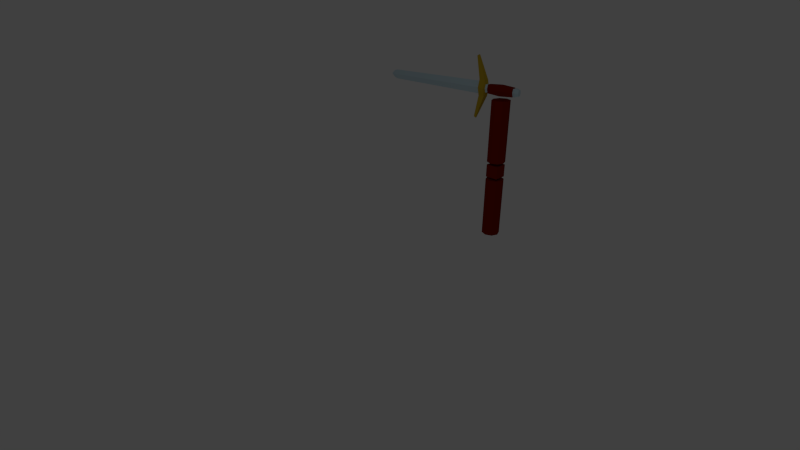 # Source: slash.blend  (saved by Blender 2.75.0; exported with 4.5.12 LTS)
import bpy
from mathutils import Matrix  # noqa: F401  (used for matrix-valued properties, if any)

bpy.ops.wm.read_factory_settings(use_empty=True)
scene = bpy.context.scene
scene.name = 'Scene'

# ---- collections
col_collection_1 = bpy.data.collections.new('Collection 1'); scene.collection.children.link(col_collection_1)

# ---- materials (node trees are filled in below, after node groups)
mat_brown = bpy.data.materials.new('brown')
mat_brown.alpha_threshold = 0.0
mat_brown.use_transparent_shadow = False
mat_brown.diffuse_color = (0.2266, 0.009081, 0.00167, 1.0)
mat_brown.roughness = 0.5
mat_brown.specular_intensity = 0.0
mat_steel = bpy.data.materials.new('steel')
mat_steel.alpha_threshold = 0.0
mat_steel.use_transparent_shadow = False
mat_steel.diffuse_color = (0.5708, 0.7317, 0.8, 1.0)
mat_steel.roughness = 0.5
mat_gold = bpy.data.materials.new('gold')
mat_gold.alpha_threshold = 0.0
mat_gold.use_transparent_shadow = False
mat_gold.diffuse_color = (0.5815, 0.3919, 0.02271, 1.0)
mat_gold.roughness = 0.5

# ---- material node trees

# ---- world
world_world = bpy.data.worlds.new('World'); scene.world = world_world
world_world.color = (0.05088, 0.05088, 0.05088)
world_world.use_sun_shadow = False
world_world.sun_shadow_jitter_overblur = 0.0
world_world.cycles.sampling_method = 'MANUAL'
world_world.cycles.sample_map_resolution = 256

# ---- cameras
cam_camera = bpy.data.cameras.new('Camera')
cam_camera.clip_end = 100.0
cam_camera.lens = 19.07
cam_camera.sensor_width = 32.0
cam_camera.sensor_height = 18.0
cam_camera.ortho_scale = 7.314
cam_camera.lens_unit = 'FOV'
cam_camera.dof.focus_distance = 0.0
cam_camera.dof.aperture_fstop = 128.0

# ---- lights
light_lamp = bpy.data.lights.new('Lamp', 'POINT')
light_lamp.transmission_factor = 0.0
light_lamp.cutoff_distance = 30.0
light_lamp.energy = 100.0
light_lamp.shadow_buffer_clip_start = 1.001
light_lamp.shadow_soft_size = 0.1
light_lamp.shadow_maximum_resolution = 0.006
light_lamp.use_absolute_resolution = True
light_lamp.cycles.use_multiple_importance_sampling = False

# ---- meshes
me_cylinder = bpy.data.meshes.new('Cylinder')
me_cylinder.from_pydata([(0.0, 1.0, 1.6), (0.0, 1.0, 3.6), (0.7071, 0.7071, 1.6), (0.7071, 0.7071, 3.6), (1.0, -4.371e-08, 1.6), (1.0, -4.371e-08, 3.6), (0.7071, -0.7071, 1.6), (0.7071, -0.7071, 3.6), (-8.742e-08, -1.0, 1.6), (-8.742e-08, -1.0, 3.6), (-0.7071, -0.7071, 1.6), (-0.7071, -0.7071, 3.6), (-1.0, 1.192e-08, 1.6), (-1.0, 1.192e-08, 3.6), (-0.7071, 0.7071, 1.6), (-0.7071, 0.7071, 3.6), (-0.7, -0.7, 1.08), (-0.7, -0.7, 1.5), (-0.7, 0.7, 1.08), (-0.7, 0.7, 1.5), (0.7, -0.7, 1.08), (0.7, -0.7, 1.5), (0.7, 0.7, 1.08), (0.7, 0.7, 1.5), (0.0, 1.0, -1.0), (0.0, 1.0, 1.0), (0.7071, 0.7071, -1.0), (0.7071, 0.7071, 1.0), (1.0, -4.371e-08, -1.0), (1.0, -4.371e-08, 1.0), (0.7071, -0.7071, -1.0), (0.7071, -0.7071, 1.0), (-8.742e-08, -1.0, -1.0), (-8.742e-08, -1.0, 1.0), (-0.7071, -0.7071, -1.0), (-0.7071, -0.7071, 1.0), (-1.0, 1.192e-08, -1.0), (-1.0, 1.192e-08, 1.0), (-0.7071, 0.7071, -1.0), (-0.7071, 0.7071, 1.0), (-2.894, 0.2111, 3.884), (-15.67, 0.152, 3.884), (-2.894, -3.691e-06, 4.083), (-15.67, 1.687e-06, 4.043), (-2.894, -3.87e-06, 3.684), (-15.67, 1.508e-06, 3.724), (-2.894, -0.2111, 3.884), (-15.67, -0.152, 3.884), (-2.05, -0.5278, 3.884), (-2.789, -0.4222, 3.884), (-2.05, -0.2956, 3.63), (-2.789, -0.2111, 3.63), (-2.05, 0.2956, 3.63), (-2.789, 0.2111, 3.63), (-2.05, 0.5278, 3.884), (-2.789, 0.4222, 3.884), (-2.05, 0.2956, 4.137), (-2.789, 0.2111, 4.137), (-2.05, -0.2956, 4.137), (-2.789, -0.2111, 4.137), (-1.944, -0.3167, 3.884), (-1.944, -0.2111, 3.757), (-1.944, 0.2111, 3.757), (-1.944, 0.3167, 3.884), (-1.944, 0.2111, 4.01), (-1.944, -0.2111, 4.01), (-3.37, -0.0634, 2.934), (-3.136, -0.08876, 2.897), (-3.136, 0.08875, 2.897), (-3.37, 0.06339, 2.934), (-3.37, 0.06339, 4.834), (-3.136, 0.08875, 4.87), (-3.136, -0.08876, 4.87), (-3.37, -0.0634, 4.834), (1.729, -0.3167, 3.884), (1.729, -0.2111, 3.757), (1.729, 0.2111, 3.757), (1.729, 0.3167, 3.884), (1.729, 0.2111, 4.01), (1.729, -0.2111, 4.01), (2.109, -0.2217, 3.884), (2.109, -0.1478, 3.795), (2.109, 0.1478, 3.795), (2.109, 0.2217, 3.884), (2.109, 0.1478, 3.972), (2.109, -0.1478, 3.972), (-1.672, -0.19, 3.998), (1.457, -0.19, 3.998), (1.457, 0.19, 3.998), (-1.672, 0.19, 3.998), (-1.672, 0.285, 3.884), (1.457, 0.285, 3.884), (1.457, 0.19, 3.77), (-1.672, 0.19, 3.77), (-1.672, -0.285, 3.884), (1.457, -0.285, 3.884), (-1.672, -0.19, 3.77), (1.457, -0.19, 3.77), (-1.622, -0.228, 4.021), (1.408, -0.228, 4.021), (1.408, 0.228, 4.021), (-1.622, 0.228, 4.021), (-1.622, 0.342, 3.884), (1.408, 0.342, 3.884), (1.408, 0.228, 3.747), (-1.622, 0.228, 3.747), (-1.622, -0.342, 3.884), (1.408, -0.342, 3.884), (-1.622, -0.228, 3.747), (1.408, -0.228, 3.747), (-0.1074, -0.2787, 4.051), (-0.1074, 0.2787, 4.051), (-0.1074, 0.418, 3.884), (-0.1074, 0.2787, 3.717), (-0.1074, -0.418, 3.884), (-0.1074, -0.2787, 3.717), (-16.14, 1.887e-06, 4.007), (-16.14, 0.117, 3.884), (-16.14, 1.753e-06, 3.761), (-16.14, -0.117, 3.884), (-16.62, 2.021e-06, 3.884), (-3.37, -0.0634, 2.934), (-3.37, -0.0634, 2.934), (-3.136, -0.08876, 2.897), (-3.136, 0.08875, 2.897), (-3.136, 0.08875, 2.897), (-3.37, 0.06339, 2.934), (-3.37, 0.06339, 2.934), (-15.67, 1.687e-06, 4.043), (-2.894, -3.691e-06, 4.083), (-2.894, -3.691e-06, 4.083), (-2.894, 0.2111, 3.884), (-2.894, -0.2111, 3.884), (-15.67, 1.508e-06, 3.724), (-2.894, -3.87e-06, 3.684), (-2.894, -3.87e-06, 3.684), (-2.05, -0.5278, 3.884), (-2.05, -0.2956, 3.63), (-2.789, -0.2111, 3.63), (-2.789, -0.4222, 3.884), (-2.05, 0.2956, 3.63), (-2.05, 0.5278, 3.884), (-2.789, 0.4222, 3.884), (-2.789, 0.2111, 3.63), (-2.05, 0.2956, 4.137), (-2.789, 0.2111, 4.137), (-2.05, -0.2956, 4.137), (-2.789, -0.2111, 4.137), (-1.944, -0.3167, 3.884), (-1.944, -0.2111, 3.757), (-1.944, 0.2111, 3.757), (-1.944, 0.3167, 3.884), (-1.944, 0.2111, 4.01), (-1.944, -0.2111, 4.01), (-3.136, -0.08876, 2.897), (-3.37, 0.06339, 4.834), (-3.136, 0.08875, 4.87), (-3.136, 0.08875, 4.87), (-3.136, -0.08876, 4.87), (-3.136, -0.08876, 4.87), (-3.37, -0.0634, 4.834), (-1.672, 0.19, 3.77), (-1.672, -0.19, 3.77), (1.457, 0.19, 3.77), (1.457, -0.19, 3.77), (-1.672, -0.285, 3.884), (1.457, -0.285, 3.884), (-1.672, 0.19, 3.998), (-1.672, 0.285, 3.884), (1.457, 0.19, 3.998), (1.457, 0.285, 3.884), (-1.672, -0.19, 3.998), (1.457, -0.19, 3.998), (-16.14, 1.753e-06, 3.761), (-16.62, 2.021e-06, 3.884), (-16.14, 1.887e-06, 4.007)], [], [(0, 1, 3, 2), (2, 3, 5, 4), (4, 5, 7, 6), (6, 7, 9, 8), (8, 9, 11, 10), (10, 11, 13, 12), (3, 1, 15, 13, 11, 9, 7, 5), (14, 15, 1, 0), (12, 13, 15, 14), (0, 2, 4, 6, 8, 10, 12, 14), (17, 19, 18, 16), (19, 23, 22, 18), (23, 21, 20, 22), (21, 17, 16, 20), (16, 18, 22, 20), (21, 23, 19, 17), (24, 25, 27, 26), (26, 27, 29, 28), (28, 29, 31, 30), (30, 31, 33, 32), (32, 33, 35, 34), (34, 35, 37, 36), (27, 25, 39, 37, 35, 33, 31, 29), (38, 39, 25, 24), (36, 37, 39, 38), (24, 26, 28, 30, 32, 34, 36, 38), (41, 128, 129, 131), (43, 47, 132, 130), (47, 133, 134, 132), (45, 41, 131, 135), (136, 139, 138, 137), (51, 143, 126, 122), (52, 53, 142, 141), (141, 142, 145, 144), (58, 59, 139, 136), (57, 147, 160, 155), (146, 48, 148, 153), (51, 49, 44), (44, 40, 55), (55, 40, 42), (57, 42, 147), (42, 46, 49), (169, 172, 79, 78), (143, 51, 44), (143, 44, 55), (57, 55, 42), (147, 42, 49), (49, 46, 44), (54, 56, 152, 151), (50, 140, 150, 149), (56, 146, 153, 152), (48, 50, 149, 148), (140, 54, 151, 150), (123, 121, 127, 124), (137, 138, 66, 154), (53, 52, 125, 69), (140, 50, 67, 68), (156, 155, 160, 158), (144, 145, 70, 157), (59, 58, 159, 73), (146, 56, 71, 72), (78, 79, 85, 84), (163, 170, 77, 76), (172, 166, 74, 79), (170, 169, 78, 77), (166, 164, 75, 74), (164, 163, 76, 75), (80, 81, 82, 83, 84, 85), (76, 77, 83, 82), (74, 75, 81, 80), (79, 74, 80, 85), (77, 78, 84, 83), (75, 76, 82, 81), (61, 62, 161, 162), (109, 104, 92, 97), (60, 61, 162, 165), (107, 109, 97, 95), (63, 64, 167, 168), (103, 100, 88, 91), (65, 60, 165, 171), (99, 107, 95, 87), (62, 63, 168, 161), (104, 103, 91, 92), (64, 65, 171, 167), (100, 99, 87, 88), (89, 86, 98, 101), (111, 110, 99, 100), (93, 90, 102, 105), (113, 112, 103, 104), (86, 94, 106, 98), (110, 114, 107, 99), (90, 89, 101, 102), (112, 111, 100, 103), (94, 96, 108, 106), (114, 115, 109, 107), (96, 93, 105, 108), (115, 113, 104, 109), (108, 105, 113, 115), (106, 108, 115, 114), (102, 101, 111, 112), (98, 106, 114, 110), (105, 102, 112, 113), (101, 98, 110, 111), (41, 45, 173, 117), (47, 43, 116, 119), (128, 41, 117, 175), (133, 47, 119, 118), (117, 173, 174), (175, 117, 174), (118, 119, 120), (119, 116, 120)])
me_cylinder.polygons.foreach_set('material_index', [0, 0, 0, 0, 0, 0, 0, 0, 0, 0, 0, 0, 0, 0, 0, 0, 0, 0, 0, 0, 0, 0, 0, 0, 0, 0, 1, 1, 1, 1, 2, 2, 2, 2, 2, 2, 2, 2, 2, 2, 2, 2, 1, 2, 2, 2, 2, 2, 2, 2, 2, 2, 2, 2, 2, 2, 2, 2, 2, 2, 2, 1, 1, 1, 1, 1, 1, 1, 1, 1, 1, 1, 1, 1, 0, 1, 0, 1, 0, 1, 0, 1, 0, 1, 0, 0, 0, 0, 0, 0, 0, 0, 0, 0, 0, 0, 0, 0, 0, 0, 0, 0, 0, 1, 1, 1, 1, 1, 1, 1, 1])
_k = set([(40, 42), (40, 44), (42, 46), (43, 116), (43, 130), (44, 46), (45, 135), (45, 173), (48, 50), (48, 146), (49, 51), (49, 147), (50, 67), (51, 122), (52, 125), (52, 141), (53, 69), (53, 142), (54, 56), (54, 140), (55, 57), (55, 143), (56, 71), (57, 155), (58, 136), (58, 159), (59, 73), (59, 139), (60, 61), (60, 65), (61, 62), (62, 63), (63, 64), (64, 65), (66, 138), (66, 154), (67, 68), (68, 140), (69, 125), (70, 145), (70, 157), (71, 72), (72, 146), (73, 159), (86, 89), (86, 94), (87, 88), (87, 95), (88, 91), (89, 90), (90, 93), (91, 92), (92, 97), (93, 96), (94, 96), (95, 97), (116, 120), (118, 120), (118, 133), (121, 123), (121, 127), (122, 126), (123, 124), (124, 127), (126, 143), (128, 129), (128, 175), (129, 131), (130, 132), (131, 135), (132, 134), (133, 134), (136, 137), (137, 154), (138, 139), (141, 144), (142, 145), (144, 157), (147, 160), (148, 149), (148, 153), (149, 150), (150, 151), (151, 152), (152, 153), (155, 156), (156, 158), (158, 160), (161, 162), (161, 168), (162, 165), (163, 164), (163, 170), (164, 166), (165, 171), (166, 172), (167, 168), (167, 171), (169, 170), (169, 172), (173, 174), (174, 175)])
me_cylinder.attributes.new('sharp_edge', 'BOOLEAN', 'EDGE').data.foreach_set('value', [ (min(e.vertices), max(e.vertices)) in _k for e in me_cylinder.edges])
me_cylinder.materials.append(mat_brown)
me_cylinder.materials.append(mat_steel)
me_cylinder.materials.append(mat_gold)
me_cylinder.use_remesh_preserve_volume = False
me_cylinder.use_remesh_preserve_attributes = False
me_cylinder.use_mirror_vertex_groups = False
me_cylinder.update()
arm_skeleton = bpy.data.armatures.new('skeleton')  # bones are not reproduced

# ---- objects
ob_armature = bpy.data.objects.new('Armature', arm_skeleton)
ob_cylinder = bpy.data.objects.new('Cylinder', me_cylinder)
ob_lamp = bpy.data.objects.new('Lamp', light_lamp)
ob_camera = bpy.data.objects.new('Camera', cam_camera)

# ---- transforms, parenting, visibility, modifiers, constraints
ob_armature.location = (0.0, 0.0, 0.0)
ob_armature.scale = (2.3, 2.3, 2.3)
ob_armature.lineart.crease_threshold = 0.0
ob_cylinder.parent = ob_armature
ob_cylinder.matrix_parent_inverse = Matrix(((0.4348, 0.0, 0.0, 0.0), (0.0, 0.4348, 0.0, 0.0), (0.0, 0.0, 0.4348, 0.0), (0.0, 0.0, 0.0, 1.0)))
ob_cylinder.location = (0.0, 0.0, 1.0)
ob_cylinder.scale = (0.3, 0.3, 1.0)
ob_cylinder.lineart.crease_threshold = 0.0
_vg = ob_cylinder.vertex_groups.new(name='arm')
for _i, _w in zip([16, 17, 18, 19, 20, 21, 22, 23, 24, 25, 26, 27, 28, 29, 30, 31, 32, 33, 34, 35, 36, 37, 38, 39], [0.8454, 0.1403, 0.8597, 0.1546, 0.8597, 0.1546, 0.8454, 0.1403, 1.0, 1.0, 1.0, 1.0, 1.0, 1.0, 1.0, 1.0, 1.0, 1.0, 1.0, 1.0, 1.0, 1.0, 1.0, 1.0]): _vg.add([_i], _w, 'REPLACE')
_vg = ob_cylinder.vertex_groups.new(name='forearm')
for _i, _w in zip([0, 1, 2, 3, 4, 5, 6, 7, 8, 9, 10, 11, 12, 13, 14, 15, 16, 17, 18, 19, 20, 21, 22, 23, 74, 75, 76, 77, 78, 79, 80, 81, 82, 83, 84, 85, 87, 88, 91, 92, 93, 95, 96, 97, 99, 100, 103, 104, 105, 107, 108, 109, 110, 111, 112, 113, 114, 115, 163, 164, 166, 169, 170, 172], [1.0, 1.0, 1.0, 1.0, 1.0, 1.0, 1.0, 1.0, 1.0, 1.0, 1.0, 1.0, 1.0, 1.0, 1.0, 1.0, 0.1546, 0.8597, 0.1403, 0.8454, 0.1403, 0.8454, 0.1546, 0.8597, 0.4493, 0.415, 0.4139, 0.4477, 0.452, 0.4524, 0.4531, 0.4224, 0.4144, 0.4308, 0.4487, 0.4528, 0.4445, 0.4399, 0.4595, 0.4317, 0.03343, 0.4708, 0.03026, 0.4377, 0.4385, 0.4353, 0.4642, 0.4277, 0.04679, 0.4737, 0.04658, 0.4297, 0.01406, 0.014, 0.1028, 0.8893, 0.1029, 0.8891, 0.4192, 0.4177, 0.4368, 0.4509, 0.447, 0.4492]): _vg.add([_i], _w, 'REPLACE')
_vg = ob_cylinder.vertex_groups.new(name='sword')
for _i, _w in zip([40, 41, 42, 43, 44, 45, 46, 47, 48, 49, 50, 51, 52, 53, 54, 55, 56, 57, 58, 59, 60, 61, 62, 63, 64, 65, 66, 67, 68, 69, 70, 71, 72, 73, 74, 75, 76, 77, 78, 79, 80, 81, 82, 83, 84, 85, 86, 87, 88, 89, 90, 91, 92, 93, 94, 95, 96, 97, 98, 99, 100, 101, 102, 103, 104, 105, 106, 107, 108, 109, 110, 111, 112, 113, 114, 115, 116, 117, 118, 119, 120, 122, 125, 126, 128, 129, 130, 131, 132, 133, 134, 135, 136, 137, 138, 139, 140, 141, 142, 143, 144, 145, 146, 147, 148, 149, 150, 151, 152, 153, 154, 155, 156, 157, 158, 159, 160, 161, 162, 163, 164, 165, 166, 167, 168, 169, 170, 171, 172, 173, 174, 175], [0.9963, 1.0, 0.9687, 1.0, 0.9978, 1.0, 0.9963, 1.0, 1.0, 0.9975, 1.0, 0.998, 0.9997, 0.9997, 1.0, 0.9975, 1.0, 0.9523, 0.9918, 0.976, 1.0, 1.0, 1.0, 1.0, 1.0, 1.0, 0.9986, 1.0, 1.0, 0.9997, 0.9587, 1.0, 1.0, 0.8567, 0.5507, 0.585, 0.5861, 0.5523, 0.548, 0.5476, 0.5469, 0.5776, 0.5856, 0.5692, 0.5513, 0.5472, 0.9962, 0.5555, 0.5601, 0.996, 0.9913, 0.5405, 0.5683, 0.9583, 0.99, 0.5292, 0.9599, 0.5623, 0.9967, 0.5615, 0.5647, 0.9967, 0.992, 0.5358, 0.5723, 0.9516, 0.9925, 0.5263, 0.9517, 0.5703, 0.968, 0.968, 0.8972, 0.1107, 0.8971, 0.1109, 1.0, 1.0, 1.0, 1.0, 1.0, 0.998, 0.9997, 0.998, 1.0, 1.0, 1.0, 1.0, 1.0, 1.0, 1.0, 1.0, 0.9986, 0.9989, 0.9986, 0.9977, 1.0, 0.9993, 0.9991, 0.9981, 0.9956, 0.9908, 1.0, 0.9523, 1.0, 1.0, 1.0, 1.0, 1.0, 1.0, 0.9986, 0.7142, 0.7138, 0.9573, 0.7137, 0.8524, 0.7133, 1.0, 1.0, 0.5808, 0.5823, 1.0, 0.5632, 1.0, 1.0, 0.5491, 0.553, 1.0, 0.5508, 1.0, 1.0, 1.0]): _vg.add([_i], _w, 'REPLACE')
_vg = ob_cylinder.vertex_groups.new(name='Controle')
for _i, _w in zip([42, 57, 70, 73, 147, 155, 156, 157, 158, 159, 160], [0.01253, 0.04531, 0.03253, 0.1433, 0.04534, 0.2858, 0.2862, 0.03545, 0.2863, 0.1476, 0.2867]): _vg.add([_i], _w, 'REPLACE')
_m = ob_cylinder.modifiers.new('Armature', 'ARMATURE')
_m.object = ob_armature
ob_lamp.location = (4.076, -8.995, 10.9)
ob_lamp.rotation_euler = (0.6503, 0.05522, 1.866)
ob_lamp.lock_rotations_4d = False
ob_lamp.empty_display_type = 'ARROWS'
ob_lamp.color = (0.0, 0.0, 0.0, 0.0)
ob_lamp.lineart.crease_threshold = 0.0
ob_camera.location = (8.766, -12.53, 7.753)
ob_camera.rotation_euler = (1.109, 0.01082, 0.8149)
ob_camera.lock_rotations_4d = False
ob_camera.empty_display_type = 'ARROWS'
ob_camera.color = (0.0, 0.0, 0.0, 0.0)
ob_camera.display_type = 'WIRE'
ob_camera.lineart.crease_threshold = 0.0

# ---- collection membership
col_collection_1.objects.link(ob_armature)
col_collection_1.objects.link(ob_cylinder)
col_collection_1.objects.link(ob_lamp)
col_collection_1.objects.link(ob_camera)

# ---- scene / render settings (as saved in the file)
scene.camera = ob_camera
scene.frame_start = 1; scene.frame_end = 35; scene.frame_set(0)
scene.render.engine = 'BLENDER_EEVEE_NEXT'
scene.render.resolution_percentage = 50
scene.render.dither_intensity = 0.0
scene.cycles.use_denoising = False
scene.cycles.samples = 10
scene.cycles.sampling_pattern = 'TABULATED_SOBOL'
scene.cycles.light_sampling_threshold = 0.0
scene.cycles.use_adaptive_sampling = False
scene.cycles.use_light_tree = False
scene.cycles.blur_glossy = 0.0
scene.cycles.pixel_filter_type = 'GAUSSIAN'
scene.cycles.sample_clamp_indirect = 0.0
scene.view_settings.view_transform = 'Standard'
bpy.context.view_layer.update()
